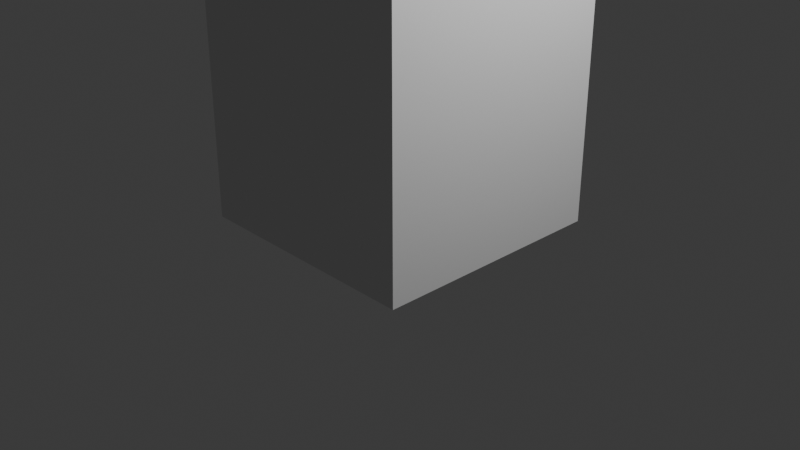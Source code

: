 # Source: Cloth_Physics_Test.blend  (saved by Blender 4.0.36; exported with 4.5.12 LTS)
import bpy
from mathutils import Matrix  # noqa: F401  (used for matrix-valued properties, if any)

bpy.ops.wm.read_factory_settings(use_empty=True)
scene = bpy.context.scene
scene.name = 'Scene'

# ---- collections
col_collection = bpy.data.collections.new('Collection'); scene.collection.children.link(col_collection)

# ---- materials (node trees are filled in below, after node groups)
mat_material = bpy.data.materials.new('Material')
mat_material.alpha_threshold = 0.0
mat_material.use_transparent_shadow = False
mat_material.roughness = 0.5
mat_material.line_color = (0.0, 0.0, 0.0, 1.0)

# ---- material node trees
mat_material.use_nodes = True; mat_material.node_tree.nodes.clear()
_N = mat_material.node_tree.nodes; _L = mat_material.node_tree.links
n0 = _N.new('ShaderNodeOutputMaterial'); n0.name = 'Material Output'; n0.location = (300, 300)
n1 = _N.new('ShaderNodeBsdfPrincipled'); n1.name = 'Principled BSDF'; n1.location = (10, 300)
n1.inputs[3].default_value = 1.45
_L.new(n1.outputs[0], n0.inputs[0])
n0.is_active_output = True

# ---- world
world_world = bpy.data.worlds.new('World'); scene.world = world_world
world_world.use_nodes = True; world_world.node_tree.nodes.clear()
_N = world_world.node_tree.nodes; _L = world_world.node_tree.links
n0 = _N.new('ShaderNodeOutputWorld'); n0.name = 'World Output'; n0.location = (300, 300)
n1 = _N.new('ShaderNodeBackground'); n1.name = 'Background'; n1.location = (10, 300)
n1.inputs[0].default_value = (0.05088, 0.05088, 0.05088, 1.0)
_L.new(n1.outputs[0], n0.inputs[0])
n0.is_active_output = True
world_world.color = (0.05088, 0.05088, 0.05088)
world_world.use_sun_shadow = False
world_world.sun_shadow_jitter_overblur = 0.0

# ---- cameras
cam_camera = bpy.data.cameras.new('Camera')
cam_camera.clip_end = 100.0
cam_camera.ortho_scale = 7.314

# ---- lights
light_light = bpy.data.lights.new('Light', 'POINT')
light_light.transmission_factor = 0.0
light_light.use_soft_falloff = False
light_light.energy = 1000.0
light_light.shadow_soft_size = 0.1
light_light.shadow_maximum_resolution = 0.006
light_light.use_absolute_resolution = True

# ---- meshes
me_cube = bpy.data.meshes.new('Cube')
me_cube.from_pydata([(0.4423, 0.4423, 0.2212), (0.4423, 0.4423, -0.2212), (0.4423, -0.4423, 0.2212), (0.4423, -0.4423, -0.2212), (-0.4423, 0.4423, 0.2212), (-0.4423, 0.4423, -0.2212), (-0.4423, -0.4423, 0.2212), (-0.4423, -0.4423, -0.2212)], [], [(0, 4, 6, 2), (3, 2, 6, 7), (7, 6, 4, 5), (5, 1, 3, 7), (1, 0, 2, 3), (5, 4, 0, 1)])
me_cube.polygons.foreach_set('use_smooth', [True] * 6)
_uv = me_cube.uv_layers.new(name='UVMap')
_uv.uv.foreach_set('vector', [0.625, 0.5, 0.875, 0.5, 0.875, 0.75, 0.625, 0.75, 0.375, 0.75, 0.625, 0.75, 0.625, 1.0, 0.375, 1.0, 0.375, 0.0, 0.625, 0.0, 0.625, 0.25, 0.375, 0.25, 0.125, 0.5, 0.375, 0.5, 0.375, 0.75, 0.125, 0.75, 0.375, 0.5, 0.625, 0.5, 0.625, 0.75, 0.375, 0.75, 0.375, 0.25, 0.625, 0.25, 0.625, 0.5, 0.375, 0.5])
me_cube.materials.append(mat_material)
me_cube.use_mirror_vertex_groups = False
me_cube.update()
me_plane = bpy.data.meshes.new('Plane')
me_plane.from_pydata([(-1.274, -1.274, 0.0), (1.274, -1.274, 0.0), (-1.274, 1.274, 0.0), (1.274, 1.274, 0.0), (-1.274, 1.274, 2.926), (-1.274, -1.274, 2.926), (1.274, -1.274, 2.926), (1.274, 1.274, 2.926)], [], [(0, 2, 3, 1), (1, 3, 7, 6), (2, 0, 5, 4), (3, 2, 4, 7), (0, 1, 6, 5)])
_uv = me_plane.uv_layers.new(name='UVMap')
_uv.uv.foreach_set('vector', [0.0, 0.0, 0.0, 1.0, 1.0, 1.0, 1.0, 0.0, 1.0, 0.0, 1.0, 1.0, 1.0, 1.0, 1.0, 0.0, 0.0, 1.0, 0.0, 0.0, 0.0, 0.0, 0.0, 1.0, 1.0, 1.0, 0.0, 1.0, 0.0, 1.0, 1.0, 1.0, 0.0, 0.0, 1.0, 0.0, 1.0, 0.0, 0.0, 0.0])
me_plane.update()
me_cube_001 = bpy.data.meshes.new('Cube.001')
me_cube_001.from_pydata([(-1.0, -1.0, -1.0), (-1.0, -1.0, 1.0), (-1.0, 1.0, -1.0), (-1.0, 1.0, 1.0), (1.0, -1.0, -1.0), (1.0, -1.0, 1.0), (1.0, 1.0, -1.0), (1.0, 1.0, 1.0)], [], [(0, 1, 3, 2), (2, 3, 7, 6), (6, 7, 5, 4), (4, 5, 1, 0), (2, 6, 4, 0), (7, 3, 1, 5)])
_uv = me_cube_001.uv_layers.new(name='UVMap')
_uv.uv.foreach_set('vector', [0.375, 0.0, 0.625, 0.0, 0.625, 0.25, 0.375, 0.25, 0.375, 0.25, 0.625, 0.25, 0.625, 0.5, 0.375, 0.5, 0.375, 0.5, 0.625, 0.5, 0.625, 0.75, 0.375, 0.75, 0.375, 0.75, 0.625, 0.75, 0.625, 1.0, 0.375, 1.0, 0.125, 0.5, 0.375, 0.5, 0.375, 0.75, 0.125, 0.75, 0.625, 0.5, 0.875, 0.5, 0.875, 0.75, 0.625, 0.75])
me_cube_001.update()
me_cube_002 = bpy.data.meshes.new('Cube.002')
me_cube_002.from_pydata([(0.4423, 0.4423, 0.2212), (0.4423, 0.4423, -0.2212), (0.4423, -0.4423, 0.2212), (0.4423, -0.4423, -0.2212), (-0.4423, 0.4423, 0.2212), (-0.4423, 0.4423, -0.2212), (-0.4423, -0.4423, 0.2212), (-0.4423, -0.4423, -0.2212)], [], [(0, 4, 6, 2), (3, 2, 6, 7), (7, 6, 4, 5), (5, 1, 3, 7), (1, 0, 2, 3), (5, 4, 0, 1)])
me_cube_002.polygons.foreach_set('use_smooth', [True] * 6)
_uv = me_cube_002.uv_layers.new(name='UVMap')
_uv.uv.foreach_set('vector', [0.625, 0.5, 0.875, 0.5, 0.875, 0.75, 0.625, 0.75, 0.375, 0.75, 0.625, 0.75, 0.625, 1.0, 0.375, 1.0, 0.375, 0.0, 0.625, 0.0, 0.625, 0.25, 0.375, 0.25, 0.125, 0.5, 0.375, 0.5, 0.375, 0.75, 0.125, 0.75, 0.375, 0.5, 0.625, 0.5, 0.625, 0.75, 0.375, 0.75, 0.375, 0.25, 0.625, 0.25, 0.625, 0.5, 0.375, 0.5])
me_cube_002.materials.append(mat_material)
me_cube_002.use_mirror_vertex_groups = False
me_cube_002.update()
me_cube_003 = bpy.data.meshes.new('Cube.003')
me_cube_003.from_pydata([(0.4423, 0.4423, 0.2212), (0.4423, 0.4423, -0.2212), (0.4423, -0.4423, 0.2212), (0.4423, -0.4423, -0.2212), (-0.4423, 0.4423, 0.2212), (-0.4423, 0.4423, -0.2212), (-0.4423, -0.4423, 0.2212), (-0.4423, -0.4423, -0.2212)], [], [(0, 4, 6, 2), (3, 2, 6, 7), (7, 6, 4, 5), (5, 1, 3, 7), (1, 0, 2, 3), (5, 4, 0, 1)])
me_cube_003.polygons.foreach_set('use_smooth', [True] * 6)
_uv = me_cube_003.uv_layers.new(name='UVMap')
_uv.uv.foreach_set('vector', [0.625, 0.5, 0.875, 0.5, 0.875, 0.75, 0.625, 0.75, 0.375, 0.75, 0.625, 0.75, 0.625, 1.0, 0.375, 1.0, 0.375, 0.0, 0.625, 0.0, 0.625, 0.25, 0.375, 0.25, 0.125, 0.5, 0.375, 0.5, 0.375, 0.75, 0.125, 0.75, 0.375, 0.5, 0.625, 0.5, 0.625, 0.75, 0.375, 0.75, 0.375, 0.25, 0.625, 0.25, 0.625, 0.5, 0.375, 0.5])
me_cube_003.materials.append(mat_material)
me_cube_003.use_mirror_vertex_groups = False
me_cube_003.update()
me_cube_004 = bpy.data.meshes.new('Cube.004')
me_cube_004.from_pydata([(0.4423, 0.4423, 0.2212), (0.4423, 0.4423, -0.2212), (0.4423, -0.4423, 0.2212), (0.4423, -0.4423, -0.2212), (-0.4423, 0.4423, 0.2212), (-0.4423, 0.4423, -0.2212), (-0.4423, -0.4423, 0.2212), (-0.4423, -0.4423, -0.2212)], [], [(0, 4, 6, 2), (3, 2, 6, 7), (7, 6, 4, 5), (5, 1, 3, 7), (1, 0, 2, 3), (5, 4, 0, 1)])
me_cube_004.polygons.foreach_set('use_smooth', [True] * 6)
_uv = me_cube_004.uv_layers.new(name='UVMap')
_uv.uv.foreach_set('vector', [0.625, 0.5, 0.875, 0.5, 0.875, 0.75, 0.625, 0.75, 0.375, 0.75, 0.625, 0.75, 0.625, 1.0, 0.375, 1.0, 0.375, 0.0, 0.625, 0.0, 0.625, 0.25, 0.375, 0.25, 0.125, 0.5, 0.375, 0.5, 0.375, 0.75, 0.125, 0.75, 0.375, 0.5, 0.625, 0.5, 0.625, 0.75, 0.375, 0.75, 0.375, 0.25, 0.625, 0.25, 0.625, 0.5, 0.375, 0.5])
me_cube_004.materials.append(mat_material)
me_cube_004.use_mirror_vertex_groups = False
me_cube_004.update()
me_cube_005 = bpy.data.meshes.new('Cube.005')
me_cube_005.from_pydata([(0.4423, 0.4423, 0.2212), (0.4423, 0.4423, -0.2212), (0.4423, -0.4423, 0.2212), (0.4423, -0.4423, -0.2212), (-0.4423, 0.4423, 0.2212), (-0.4423, 0.4423, -0.2212), (-0.4423, -0.4423, 0.2212), (-0.4423, -0.4423, -0.2212)], [], [(0, 4, 6, 2), (3, 2, 6, 7), (7, 6, 4, 5), (5, 1, 3, 7), (1, 0, 2, 3), (5, 4, 0, 1)])
me_cube_005.polygons.foreach_set('use_smooth', [True] * 6)
_uv = me_cube_005.uv_layers.new(name='UVMap')
_uv.uv.foreach_set('vector', [0.625, 0.5, 0.875, 0.5, 0.875, 0.75, 0.625, 0.75, 0.375, 0.75, 0.625, 0.75, 0.625, 1.0, 0.375, 1.0, 0.375, 0.0, 0.625, 0.0, 0.625, 0.25, 0.375, 0.25, 0.125, 0.5, 0.375, 0.5, 0.375, 0.75, 0.125, 0.75, 0.375, 0.5, 0.625, 0.5, 0.625, 0.75, 0.375, 0.75, 0.375, 0.25, 0.625, 0.25, 0.625, 0.5, 0.375, 0.5])
me_cube_005.materials.append(mat_material)
me_cube_005.use_mirror_vertex_groups = False
me_cube_005.update()

# ---- objects
ob_cube = bpy.data.objects.new('Cube', me_cube)
ob_light = bpy.data.objects.new('Light', light_light)
ob_camera = bpy.data.objects.new('Camera', cam_camera)
ob_plane = bpy.data.objects.new('Plane', me_plane)
ob_cube_001 = bpy.data.objects.new('Cube.001', me_cube_001)
ob_cube_002 = bpy.data.objects.new('Cube.002', me_cube_002)
ob_cube_003 = bpy.data.objects.new('Cube.003', me_cube_003)
ob_cube_004 = bpy.data.objects.new('Cube.004', me_cube_004)
ob_cube_005 = bpy.data.objects.new('Cube.005', me_cube_005)

# ---- transforms, parenting, visibility, modifiers, constraints
ob_cube.location = (0.0, 0.0, 0.8562)
ob_cube.lock_rotations_4d = False
ob_cube.empty_display_type = 'ARROWS'
ob_cube.lineart.crease_threshold = 0.0
_m = ob_cube.modifiers.new('Subdivision.001', 'SUBSURF')
_m.show_render = False
_m.render_levels = 1
_m = ob_cube.modifiers.new('Subdivision', 'SUBSURF')
_m.subdivision_type = 'SIMPLE'
_m.levels = 4
_m.render_levels = 4
_m = ob_cube.modifiers.new('Cloth', 'CLOTH')
_m = ob_cube.modifiers.new('Subdivision.002', 'SUBSURF')
_m = ob_cube.modifiers.new('Collision', 'COLLISION')
ob_light.location = (4.076, 1.005, 5.904)
ob_light.rotation_euler = (0.6503, 0.05522, 1.866)
ob_light.lock_rotations_4d = False
ob_light.empty_display_type = 'ARROWS'
ob_light.color = (0.0, 0.0, 0.0, 0.0)
ob_light.lineart.crease_threshold = 0.0
ob_camera.location = (7.359, -6.926, 4.958)
ob_camera.rotation_euler = (1.109, 0.0, 0.8149)
ob_camera.lock_rotations_4d = False
ob_camera.empty_display_type = 'ARROWS'
ob_camera.color = (0.0, 0.0, 0.0, 0.0)
ob_camera.display_type = 'WIRE'
ob_camera.lineart.crease_threshold = 0.0
ob_plane.location = (0.0, 0.0, 0.0)
_m = ob_plane.modifiers.new('Solidify', 'SOLIDIFY')
_m.thickness = 0.23
_m = ob_plane.modifiers.new('Collision', 'COLLISION')
ob_cube_001.location = (0.0, 0.0, 3.46)
ob_cube_001.scale = (0.196, 0.196, 0.196)
_m = ob_cube_001.modifiers.new('Collision', 'COLLISION')
ob_cube_002.location = (-0.1031, 0.3803, 1.522)
ob_cube_002.lock_rotations_4d = False
ob_cube_002.empty_display_type = 'ARROWS'
ob_cube_002.lineart.crease_threshold = 0.0
_m = ob_cube_002.modifiers.new('Subdivision.001', 'SUBSURF')
_m.show_render = False
_m.render_levels = 1
_m = ob_cube_002.modifiers.new('Subdivision', 'SUBSURF')
_m.subdivision_type = 'SIMPLE'
_m.levels = 4
_m.render_levels = 4
_m = ob_cube_002.modifiers.new('Cloth', 'CLOTH')
_m = ob_cube_002.modifiers.new('Subdivision.002', 'SUBSURF')
_m = ob_cube_002.modifiers.new('Collision', 'COLLISION')
ob_cube_003.location = (-0.1718, -0.3347, 2.015)
ob_cube_003.rotation_euler = (0.0772, -0.1223, -0.3595)
ob_cube_003.lock_rotations_4d = False
ob_cube_003.empty_display_type = 'ARROWS'
ob_cube_003.lineart.crease_threshold = 0.0
_m = ob_cube_003.modifiers.new('Subdivision.001', 'SUBSURF')
_m.show_render = False
_m.render_levels = 1
_m = ob_cube_003.modifiers.new('Subdivision', 'SUBSURF')
_m.subdivision_type = 'SIMPLE'
_m.levels = 4
_m.render_levels = 4
_m = ob_cube_003.modifiers.new('Cloth', 'CLOTH')
_m = ob_cube_003.modifiers.new('Subdivision.002', 'SUBSURF')
_m = ob_cube_003.modifiers.new('Collision', 'COLLISION')
ob_cube_004.location = (-0.1031, 0.3803, 2.539)
ob_cube_004.lock_rotations_4d = False
ob_cube_004.empty_display_type = 'ARROWS'
ob_cube_004.lineart.crease_threshold = 0.0
_m = ob_cube_004.modifiers.new('Subdivision.001', 'SUBSURF')
_m.show_render = False
_m.render_levels = 1
_m = ob_cube_004.modifiers.new('Subdivision', 'SUBSURF')
_m.subdivision_type = 'SIMPLE'
_m.levels = 4
_m.render_levels = 4
_m = ob_cube_004.modifiers.new('Cloth', 'CLOTH')
_m = ob_cube_004.modifiers.new('Subdivision.002', 'SUBSURF')
_m = ob_cube_004.modifiers.new('Collision', 'COLLISION')
ob_cube_005.location = (-0.1031, 0.3803, 5.337)
ob_cube_005.lock_rotations_4d = False
ob_cube_005.empty_display_type = 'ARROWS'
ob_cube_005.lineart.crease_threshold = 0.0
_m = ob_cube_005.modifiers.new('Subdivision.001', 'SUBSURF')
_m.show_render = False
_m.render_levels = 1
_m = ob_cube_005.modifiers.new('Subdivision', 'SUBSURF')
_m.subdivision_type = 'SIMPLE'
_m.levels = 4
_m.render_levels = 4
_m = ob_cube_005.modifiers.new('Cloth', 'CLOTH')
_m = ob_cube_005.modifiers.new('Subdivision.002', 'SUBSURF')
_m = ob_cube_005.modifiers.new('Collision', 'COLLISION')

# ---- collection membership
col_collection.objects.link(ob_cube)
col_collection.objects.link(ob_light)
col_collection.objects.link(ob_camera)
col_collection.objects.link(ob_plane)
col_collection.objects.link(ob_cube_001)
col_collection.objects.link(ob_cube_002)
col_collection.objects.link(ob_cube_003)
col_collection.objects.link(ob_cube_004)
col_collection.objects.link(ob_cube_005)

# ---- scene / render settings (as saved in the file)
scene.camera = ob_camera
scene.frame_start = 1; scene.frame_end = 250; scene.frame_set(0)
scene.render.engine = 'BLENDER_EEVEE_NEXT'
scene.cycles.sampling_pattern = 'TABULATED_SOBOL'
bpy.context.view_layer.update()
